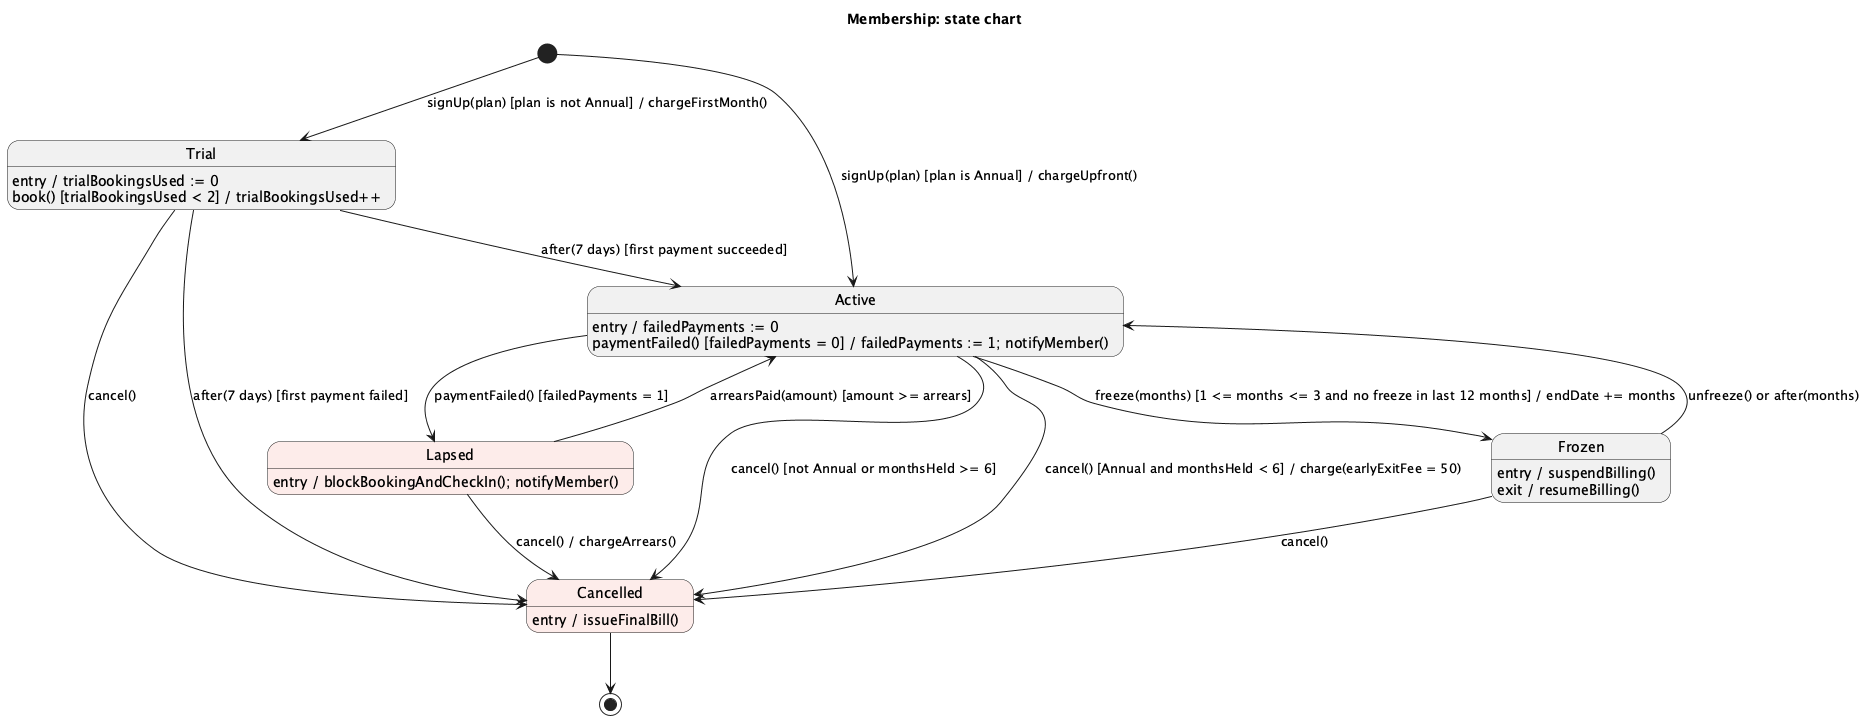

The diagram above was rendered by PlantUML. Its source (embedded in the PNG):
@startuml membership-statechart
' Bootstrap draft, GenAI prompt #6. Report §6: state chart for Membership, which appears in
' sequence-book-class.puml. Transition strings: event [guard] / action.
title Membership: state chart
hide empty description
skinparam state {
  BackgroundColor<<blocked>> #FDECEA
}

[*] --> Trial : signUp(plan) [plan is not Annual] / chargeFirstMonth()
[*] --> Active : signUp(plan) [plan is Annual] / chargeUpfront()

state Trial {
  Trial : entry / trialBookingsUsed := 0
  Trial : book() [trialBookingsUsed < 2] / trialBookingsUsed++
}

state Active {
  Active : entry / failedPayments := 0
  Active : paymentFailed() [failedPayments = 0] / failedPayments := 1; notifyMember()
}

state Frozen {
  Frozen : entry / suspendBilling()
  Frozen : exit / resumeBilling()
}

state Lapsed <<blocked>> {
  Lapsed : entry / blockBookingAndCheckIn(); notifyMember()
}

state Cancelled <<blocked>> {
  Cancelled : entry / issueFinalBill()
}

Trial --> Active : after(7 days) [first payment succeeded]
Trial --> Cancelled : cancel()
Trial --> Cancelled : after(7 days) [first payment failed]

Active --> Frozen : freeze(months) [1 <= months <= 3 and no freeze in last 12 months] / endDate += months
Frozen --> Active : unfreeze() or after(months)
Active --> Lapsed : paymentFailed() [failedPayments = 1]
Lapsed --> Active : arrearsPaid(amount) [amount >= arrears]

Active --> Cancelled : cancel() [not Annual or monthsHeld >= 6]
Active --> Cancelled : cancel() [Annual and monthsHeld < 6] / charge(earlyExitFee = 50)
Frozen --> Cancelled : cancel()
Lapsed --> Cancelled : cancel() / chargeArrears()

Cancelled --> [*]
@enduml